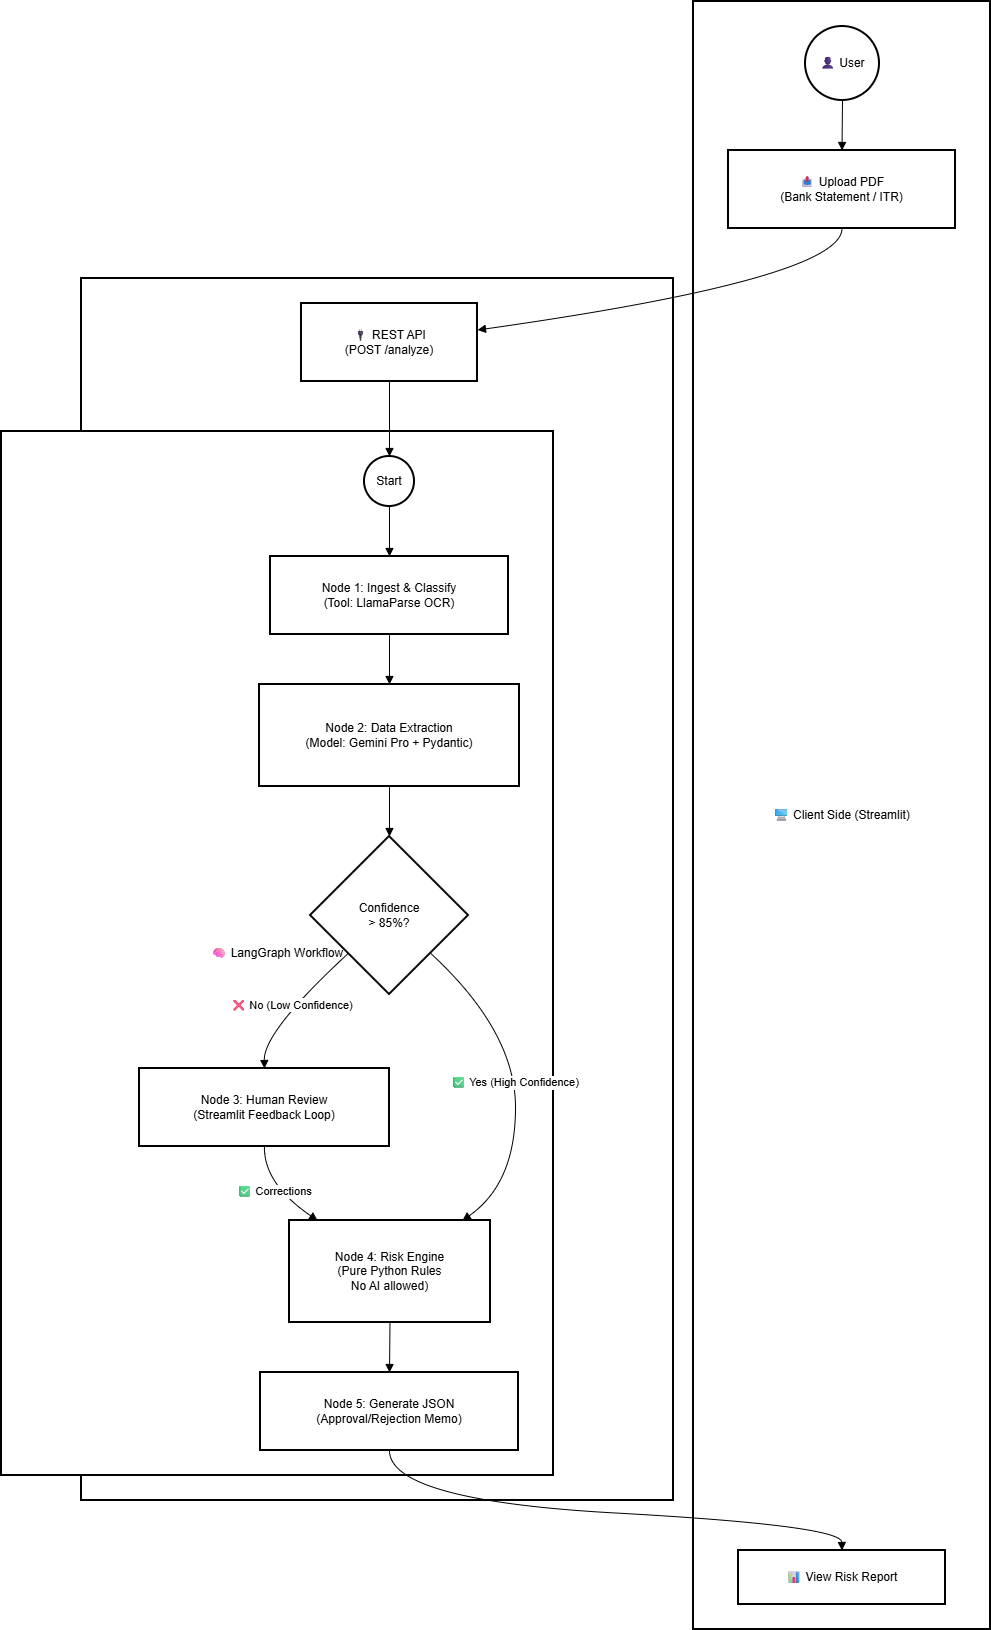

The diagram above was exported from draw.io. Its source (the exported page's mxGraphModel, read from the mxfile embedded in the PNG):
<mxGraphModel dx="2314" dy="596" grid="1" gridSize="10" guides="1" tooltips="1" connect="1" arrows="1" fold="1" page="1" pageScale="1" pageWidth="850" pageHeight="1100" math="0" shadow="0">
  <root>
    <mxCell id="0" />
    <mxCell id="1" parent="0" />
    <mxCell id="CyLFvTy5sl_nP3N_2dOi-1" parent="1" style="whiteSpace=wrap;strokeWidth=2;" value="⚙ Server Side (FastAPI + LangGraph)" vertex="1">
      <mxGeometry height="1222" width="592" x="20" y="297" as="geometry" />
    </mxCell>
    <mxCell id="CyLFvTy5sl_nP3N_2dOi-2" parent="1" style="whiteSpace=wrap;strokeWidth=2;" value="🧠 LangGraph Workflow" vertex="1">
      <mxGeometry height="1044" width="552" x="-60" y="450" as="geometry" />
    </mxCell>
    <mxCell id="CyLFvTy5sl_nP3N_2dOi-3" parent="1" style="whiteSpace=wrap;strokeWidth=2;" value="🖥 Client Side (Streamlit)" vertex="1">
      <mxGeometry height="1628" width="297" x="632" y="20" as="geometry" />
    </mxCell>
    <mxCell id="CyLFvTy5sl_nP3N_2dOi-4" parent="1" style="ellipse;aspect=fixed;strokeWidth=2;whiteSpace=wrap;" value="👤 User" vertex="1">
      <mxGeometry height="74" width="74" x="744" y="45" as="geometry" />
    </mxCell>
    <mxCell id="CyLFvTy5sl_nP3N_2dOi-5" parent="1" style="whiteSpace=wrap;strokeWidth=2;" value="📤 Upload PDF &#10;(Bank Statement / ITR)" vertex="1">
      <mxGeometry height="78" width="227" x="667" y="169" as="geometry" />
    </mxCell>
    <mxCell id="CyLFvTy5sl_nP3N_2dOi-6" parent="1" style="whiteSpace=wrap;strokeWidth=2;" value="📊 View Risk Report" vertex="1">
      <mxGeometry height="54" width="207" x="677" y="1569" as="geometry" />
    </mxCell>
    <mxCell id="CyLFvTy5sl_nP3N_2dOi-7" parent="1" style="whiteSpace=wrap;strokeWidth=2;" value="🔌 REST API &#10;(POST /analyze)" vertex="1">
      <mxGeometry height="78" width="176" x="240" y="322" as="geometry" />
    </mxCell>
    <mxCell id="CyLFvTy5sl_nP3N_2dOi-8" parent="1" style="ellipse;aspect=fixed;strokeWidth=2;whiteSpace=wrap;" value="Start" vertex="1">
      <mxGeometry height="50" width="50" x="303" y="475" as="geometry" />
    </mxCell>
    <mxCell id="CyLFvTy5sl_nP3N_2dOi-9" parent="1" style="whiteSpace=wrap;strokeWidth=2;" value="Node 1: Ingest &amp; Classify &#10;(Tool: LlamaParse OCR)" vertex="1">
      <mxGeometry height="78" width="238" x="209" y="575" as="geometry" />
    </mxCell>
    <mxCell id="CyLFvTy5sl_nP3N_2dOi-10" parent="1" style="whiteSpace=wrap;strokeWidth=2;" value="Node 2: Data Extraction &#10;(Model: Gemini Pro + Pydantic)" vertex="1">
      <mxGeometry height="102" width="260" x="198" y="703" as="geometry" />
    </mxCell>
    <mxCell id="CyLFvTy5sl_nP3N_2dOi-11" parent="1" style="rhombus;strokeWidth=2;whiteSpace=wrap;" value="Confidence &#10; &gt; 85%?" vertex="1">
      <mxGeometry height="158" width="158" x="249" y="855" as="geometry" />
    </mxCell>
    <mxCell id="CyLFvTy5sl_nP3N_2dOi-12" parent="1" style="whiteSpace=wrap;strokeWidth=2;" value="Node 3: Human Review &#10;(Streamlit Feedback Loop)" vertex="1">
      <mxGeometry height="78" width="250" x="78" y="1087" as="geometry" />
    </mxCell>
    <mxCell id="CyLFvTy5sl_nP3N_2dOi-13" parent="1" style="whiteSpace=wrap;strokeWidth=2;" value="Node 4: Risk Engine &#10;(Pure Python Rules &#10; No AI allowed)" vertex="1">
      <mxGeometry height="102" width="201" x="228" y="1239" as="geometry" />
    </mxCell>
    <mxCell id="CyLFvTy5sl_nP3N_2dOi-14" parent="1" style="whiteSpace=wrap;strokeWidth=2;" value="Node 5: Generate JSON &#10;(Approval/Rejection Memo)" vertex="1">
      <mxGeometry height="78" width="258" x="199" y="1391" as="geometry" />
    </mxCell>
    <mxCell id="CyLFvTy5sl_nP3N_2dOi-15" edge="1" parent="1" source="CyLFvTy5sl_nP3N_2dOi-4" style="curved=1;startArrow=none;endArrow=block;exitX=0.49;exitY=0.99;entryX=0.5;entryY=-0.01;rounded=0;" target="CyLFvTy5sl_nP3N_2dOi-5" value="">
      <mxGeometry relative="1" as="geometry">
        <Array as="points" />
      </mxGeometry>
    </mxCell>
    <mxCell id="CyLFvTy5sl_nP3N_2dOi-16" edge="1" parent="1" source="CyLFvTy5sl_nP3N_2dOi-5" style="curved=1;startArrow=none;endArrow=block;exitX=0.5;exitY=0.99;entryX=1;entryY=0.34;rounded=0;" target="CyLFvTy5sl_nP3N_2dOi-7" value="">
      <mxGeometry relative="1" as="geometry">
        <Array as="points">
          <mxPoint x="780" y="297" />
        </Array>
      </mxGeometry>
    </mxCell>
    <mxCell id="CyLFvTy5sl_nP3N_2dOi-17" edge="1" parent="1" source="CyLFvTy5sl_nP3N_2dOi-7" style="curved=1;startArrow=none;endArrow=block;exitX=0.5;exitY=0.99;entryX=0.5;entryY=-0.01;rounded=0;" target="CyLFvTy5sl_nP3N_2dOi-8" value="">
      <mxGeometry relative="1" as="geometry">
        <Array as="points" />
      </mxGeometry>
    </mxCell>
    <mxCell id="CyLFvTy5sl_nP3N_2dOi-18" edge="1" parent="1" source="CyLFvTy5sl_nP3N_2dOi-8" style="curved=1;startArrow=none;endArrow=block;exitX=0.5;exitY=0.99;entryX=0.5;entryY=-0.01;rounded=0;" target="CyLFvTy5sl_nP3N_2dOi-9" value="">
      <mxGeometry relative="1" as="geometry">
        <Array as="points" />
      </mxGeometry>
    </mxCell>
    <mxCell id="CyLFvTy5sl_nP3N_2dOi-19" edge="1" parent="1" source="CyLFvTy5sl_nP3N_2dOi-9" style="curved=1;startArrow=none;endArrow=block;exitX=0.5;exitY=0.99;entryX=0.5;entryY=0;rounded=0;" target="CyLFvTy5sl_nP3N_2dOi-10" value="">
      <mxGeometry relative="1" as="geometry">
        <Array as="points" />
      </mxGeometry>
    </mxCell>
    <mxCell id="CyLFvTy5sl_nP3N_2dOi-20" edge="1" parent="1" source="CyLFvTy5sl_nP3N_2dOi-10" style="curved=1;startArrow=none;endArrow=block;exitX=0.5;exitY=1;entryX=0.5;entryY=0;rounded=0;" target="CyLFvTy5sl_nP3N_2dOi-11" value="">
      <mxGeometry relative="1" as="geometry">
        <Array as="points" />
      </mxGeometry>
    </mxCell>
    <mxCell id="CyLFvTy5sl_nP3N_2dOi-21" edge="1" parent="1" source="CyLFvTy5sl_nP3N_2dOi-11" style="curved=1;startArrow=none;endArrow=block;exitX=0;exitY=0.96;entryX=0.5;entryY=0;rounded=0;" target="CyLFvTy5sl_nP3N_2dOi-12" value="❌ No (Low Confidence)">
      <mxGeometry relative="1" as="geometry">
        <Array as="points">
          <mxPoint x="202" y="1050" />
        </Array>
      </mxGeometry>
    </mxCell>
    <mxCell id="CyLFvTy5sl_nP3N_2dOi-22" edge="1" parent="1" source="CyLFvTy5sl_nP3N_2dOi-12" style="curved=1;startArrow=none;endArrow=block;exitX=0.5;exitY=1;entryX=0.14;entryY=0;rounded=0;" target="CyLFvTy5sl_nP3N_2dOi-13" value="✅ Corrections">
      <mxGeometry relative="1" as="geometry">
        <Array as="points">
          <mxPoint x="202" y="1202" />
        </Array>
      </mxGeometry>
    </mxCell>
    <mxCell id="CyLFvTy5sl_nP3N_2dOi-23" edge="1" parent="1" source="CyLFvTy5sl_nP3N_2dOi-11" style="curved=1;startArrow=none;endArrow=block;exitX=1;exitY=0.96;entryX=0.86;entryY=0;rounded=0;" target="CyLFvTy5sl_nP3N_2dOi-13" value="✅ Yes (High Confidence)">
      <mxGeometry relative="1" as="geometry">
        <Array as="points">
          <mxPoint x="454" y="1050" />
          <mxPoint x="454" y="1202" />
        </Array>
      </mxGeometry>
    </mxCell>
    <mxCell id="CyLFvTy5sl_nP3N_2dOi-24" edge="1" parent="1" source="CyLFvTy5sl_nP3N_2dOi-13" style="curved=1;startArrow=none;endArrow=block;exitX=0.5;exitY=1;entryX=0.5;entryY=0;rounded=0;" target="CyLFvTy5sl_nP3N_2dOi-14" value="">
      <mxGeometry relative="1" as="geometry">
        <Array as="points" />
      </mxGeometry>
    </mxCell>
    <mxCell id="CyLFvTy5sl_nP3N_2dOi-25" edge="1" parent="1" source="CyLFvTy5sl_nP3N_2dOi-14" style="curved=1;startArrow=none;endArrow=block;exitX=0.5;exitY=1;entryX=0.5;entryY=0;rounded=0;" target="CyLFvTy5sl_nP3N_2dOi-6" value="">
      <mxGeometry relative="1" as="geometry">
        <Array as="points">
          <mxPoint x="328" y="1519" />
          <mxPoint x="780" y="1544" />
        </Array>
      </mxGeometry>
    </mxCell>
  </root>
</mxGraphModel>